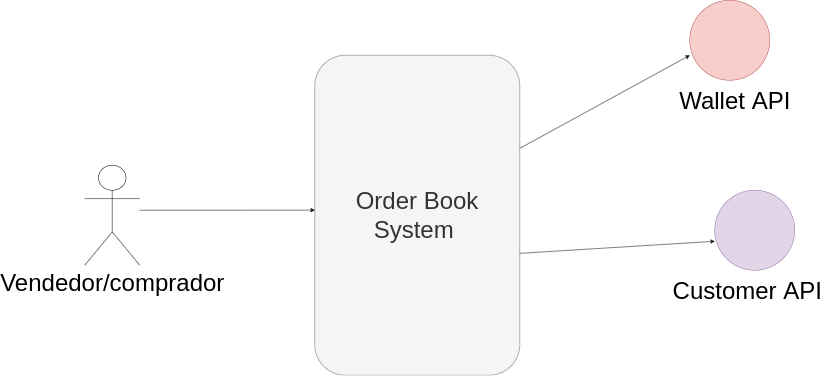

The diagram above was exported from draw.io. Its source (the exported page's mxGraphModel, read from the mxfile embedded in the PNG):
<mxGraphModel dx="3694" dy="2588" grid="1" gridSize="10" guides="1" tooltips="1" connect="1" arrows="1" fold="1" page="1" pageScale="1" pageWidth="850" pageHeight="1100" math="0" shadow="0">
  <root>
    <mxCell id="0" />
    <mxCell id="1" parent="0" />
    <mxCell id="5bFq746d3J7qFCH3Q7vv-1" value="&lt;font style=&quot;font-size: 48px;&quot;&gt;Order Book&lt;br&gt;System&amp;nbsp;&lt;/font&gt;" style="rounded=1;whiteSpace=wrap;html=1;direction=south;fillColor=#f5f5f5;strokeColor=#666666;fontColor=#333333;" vertex="1" parent="1">
      <mxGeometry x="210" y="20" width="410" height="640" as="geometry" />
    </mxCell>
    <mxCell id="5bFq746d3J7qFCH3Q7vv-3" style="edgeStyle=orthogonalEdgeStyle;rounded=0;orthogonalLoop=1;jettySize=auto;html=1;fontSize=48;entryX=0.484;entryY=1;entryDx=0;entryDy=0;entryPerimeter=0;" edge="1" parent="1" source="5bFq746d3J7qFCH3Q7vv-2" target="5bFq746d3J7qFCH3Q7vv-1">
      <mxGeometry relative="1" as="geometry">
        <mxPoint x="200" y="340" as="targetPoint" />
        <Array as="points">
          <mxPoint x="-40" y="330" />
          <mxPoint x="-40" y="330" />
        </Array>
      </mxGeometry>
    </mxCell>
    <mxCell id="5bFq746d3J7qFCH3Q7vv-2" value="Vendedor/comprador" style="shape=umlActor;verticalLabelPosition=bottom;verticalAlign=top;html=1;outlineConnect=0;fontSize=48;" vertex="1" parent="1">
      <mxGeometry x="-250" y="240" width="110" height="200" as="geometry" />
    </mxCell>
    <mxCell id="5bFq746d3J7qFCH3Q7vv-4" value="" style="ellipse;whiteSpace=wrap;html=1;aspect=fixed;fontSize=48;fillColor=#f8cecc;strokeColor=#b85450;" vertex="1" parent="1">
      <mxGeometry x="960" y="-90" width="160" height="160" as="geometry" />
    </mxCell>
    <mxCell id="5bFq746d3J7qFCH3Q7vv-5" value="Wallet API" style="text;html=1;align=center;verticalAlign=middle;resizable=0;points=[];autosize=1;strokeColor=none;fillColor=none;fontSize=48;" vertex="1" parent="1">
      <mxGeometry x="930" y="80" width="240" height="60" as="geometry" />
    </mxCell>
    <mxCell id="5bFq746d3J7qFCH3Q7vv-7" value="" style="endArrow=classic;html=1;rounded=0;fontSize=48;entryX=0;entryY=0.688;entryDx=0;entryDy=0;entryPerimeter=0;exitX=0.291;exitY=0;exitDx=0;exitDy=0;exitPerimeter=0;" edge="1" parent="1" source="5bFq746d3J7qFCH3Q7vv-1" target="5bFq746d3J7qFCH3Q7vv-4">
      <mxGeometry width="50" height="50" relative="1" as="geometry">
        <mxPoint x="620" y="160" as="sourcePoint" />
        <mxPoint x="670" y="110" as="targetPoint" />
      </mxGeometry>
    </mxCell>
    <mxCell id="5bFq746d3J7qFCH3Q7vv-9" value="" style="ellipse;whiteSpace=wrap;html=1;aspect=fixed;fontSize=48;fillColor=#e1d5e7;strokeColor=#9673a6;" vertex="1" parent="1">
      <mxGeometry x="1010" y="290" width="160" height="160" as="geometry" />
    </mxCell>
    <mxCell id="5bFq746d3J7qFCH3Q7vv-10" value="" style="endArrow=classic;html=1;rounded=0;fontSize=48;entryX=0;entryY=0.638;entryDx=0;entryDy=0;entryPerimeter=0;exitX=0.619;exitY=0;exitDx=0;exitDy=0;exitPerimeter=0;" edge="1" parent="1" source="5bFq746d3J7qFCH3Q7vv-1" target="5bFq746d3J7qFCH3Q7vv-9">
      <mxGeometry width="50" height="50" relative="1" as="geometry">
        <mxPoint x="670" y="420" as="sourcePoint" />
        <mxPoint x="680" y="380" as="targetPoint" />
      </mxGeometry>
    </mxCell>
    <mxCell id="5bFq746d3J7qFCH3Q7vv-11" value="Customer API" style="text;html=1;align=center;verticalAlign=middle;resizable=0;points=[];autosize=1;strokeColor=none;fillColor=none;fontSize=48;" vertex="1" parent="1">
      <mxGeometry x="920" y="460" width="310" height="60" as="geometry" />
    </mxCell>
  </root>
</mxGraphModel>